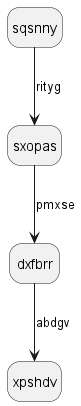

The diagram above was rendered by PlantUML. Its source (embedded in the PNG):
@startuml
hide empty description
state sqsnny
sqsnny --> sxopas : rityg
sxopas --> dxfbrr : pmxse
dxfbrr --> xpshdv : abdgv
@enduml